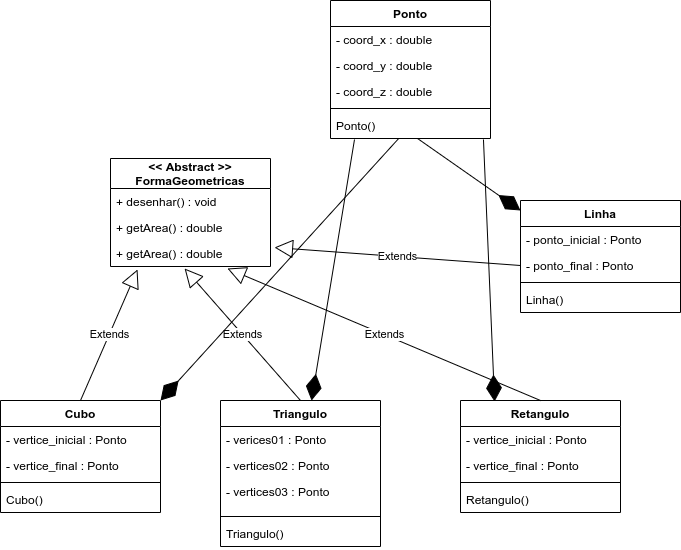

The diagram above was exported from draw.io. Its source (the exported page's mxGraphModel, read from the mxfile embedded in the PNG):
<mxGraphModel dx="1789" dy="1681" grid="1" gridSize="10" guides="1" tooltips="1" connect="1" arrows="1" fold="1" page="1" pageScale="1" pageWidth="850" pageHeight="1100" math="0" shadow="0">
  <root>
    <mxCell id="0" />
    <mxCell id="1" parent="0" />
    <mxCell id="o9cFR7atE2aV1oIH4dwa-11" value="Triangulo" style="swimlane;fontStyle=1;align=center;verticalAlign=top;childLayout=stackLayout;horizontal=1;startSize=26;horizontalStack=0;resizeParent=1;resizeParentMax=0;resizeLast=0;collapsible=1;marginBottom=0;" vertex="1" parent="1">
      <mxGeometry x="80" y="280" width="160" height="146" as="geometry" />
    </mxCell>
    <mxCell id="o9cFR7atE2aV1oIH4dwa-12" value="- verices01 : Ponto" style="text;strokeColor=none;fillColor=none;align=left;verticalAlign=top;spacingLeft=4;spacingRight=4;overflow=hidden;rotatable=0;points=[[0,0.5],[1,0.5]];portConstraint=eastwest;" vertex="1" parent="o9cFR7atE2aV1oIH4dwa-11">
      <mxGeometry y="26" width="160" height="26" as="geometry" />
    </mxCell>
    <mxCell id="o9cFR7atE2aV1oIH4dwa-36" value="- vertices02 : Ponto" style="text;strokeColor=none;fillColor=none;align=left;verticalAlign=top;spacingLeft=4;spacingRight=4;overflow=hidden;rotatable=0;points=[[0,0.5],[1,0.5]];portConstraint=eastwest;" vertex="1" parent="o9cFR7atE2aV1oIH4dwa-11">
      <mxGeometry y="52" width="160" height="26" as="geometry" />
    </mxCell>
    <mxCell id="o9cFR7atE2aV1oIH4dwa-35" value="- vertices03 : Ponto" style="text;strokeColor=none;fillColor=none;align=left;verticalAlign=top;spacingLeft=4;spacingRight=4;overflow=hidden;rotatable=0;points=[[0,0.5],[1,0.5]];portConstraint=eastwest;" vertex="1" parent="o9cFR7atE2aV1oIH4dwa-11">
      <mxGeometry y="78" width="160" height="34" as="geometry" />
    </mxCell>
    <mxCell id="o9cFR7atE2aV1oIH4dwa-13" value="" style="line;strokeWidth=1;fillColor=none;align=left;verticalAlign=middle;spacingTop=-1;spacingLeft=3;spacingRight=3;rotatable=0;labelPosition=right;points=[];portConstraint=eastwest;" vertex="1" parent="o9cFR7atE2aV1oIH4dwa-11">
      <mxGeometry y="112" width="160" height="8" as="geometry" />
    </mxCell>
    <mxCell id="o9cFR7atE2aV1oIH4dwa-14" value="Triangulo()" style="text;strokeColor=none;fillColor=none;align=left;verticalAlign=top;spacingLeft=4;spacingRight=4;overflow=hidden;rotatable=0;points=[[0,0.5],[1,0.5]];portConstraint=eastwest;" vertex="1" parent="o9cFR7atE2aV1oIH4dwa-11">
      <mxGeometry y="120" width="160" height="26" as="geometry" />
    </mxCell>
    <mxCell id="o9cFR7atE2aV1oIH4dwa-15" value="Retangulo" style="swimlane;fontStyle=1;align=center;verticalAlign=top;childLayout=stackLayout;horizontal=1;startSize=26;horizontalStack=0;resizeParent=1;resizeParentMax=0;resizeLast=0;collapsible=1;marginBottom=0;" vertex="1" parent="1">
      <mxGeometry x="320" y="280" width="160" height="112" as="geometry" />
    </mxCell>
    <mxCell id="o9cFR7atE2aV1oIH4dwa-16" value="- vertice_inicial : Ponto" style="text;strokeColor=none;fillColor=none;align=left;verticalAlign=top;spacingLeft=4;spacingRight=4;overflow=hidden;rotatable=0;points=[[0,0.5],[1,0.5]];portConstraint=eastwest;" vertex="1" parent="o9cFR7atE2aV1oIH4dwa-15">
      <mxGeometry y="26" width="160" height="26" as="geometry" />
    </mxCell>
    <mxCell id="o9cFR7atE2aV1oIH4dwa-34" value="- vertice_final : Ponto" style="text;strokeColor=none;fillColor=none;align=left;verticalAlign=top;spacingLeft=4;spacingRight=4;overflow=hidden;rotatable=0;points=[[0,0.5],[1,0.5]];portConstraint=eastwest;" vertex="1" parent="o9cFR7atE2aV1oIH4dwa-15">
      <mxGeometry y="52" width="160" height="26" as="geometry" />
    </mxCell>
    <mxCell id="o9cFR7atE2aV1oIH4dwa-17" value="" style="line;strokeWidth=1;fillColor=none;align=left;verticalAlign=middle;spacingTop=-1;spacingLeft=3;spacingRight=3;rotatable=0;labelPosition=right;points=[];portConstraint=eastwest;" vertex="1" parent="o9cFR7atE2aV1oIH4dwa-15">
      <mxGeometry y="78" width="160" height="8" as="geometry" />
    </mxCell>
    <mxCell id="o9cFR7atE2aV1oIH4dwa-18" value="Retangulo()" style="text;strokeColor=none;fillColor=none;align=left;verticalAlign=top;spacingLeft=4;spacingRight=4;overflow=hidden;rotatable=0;points=[[0,0.5],[1,0.5]];portConstraint=eastwest;" vertex="1" parent="o9cFR7atE2aV1oIH4dwa-15">
      <mxGeometry y="86" width="160" height="26" as="geometry" />
    </mxCell>
    <mxCell id="o9cFR7atE2aV1oIH4dwa-24" value="Cubo" style="swimlane;fontStyle=1;align=center;verticalAlign=top;childLayout=stackLayout;horizontal=1;startSize=26;horizontalStack=0;resizeParent=1;resizeParentMax=0;resizeLast=0;collapsible=1;marginBottom=0;" vertex="1" parent="1">
      <mxGeometry x="-140" y="280" width="160" height="112" as="geometry" />
    </mxCell>
    <mxCell id="o9cFR7atE2aV1oIH4dwa-25" value="- vertice_inicial : Ponto" style="text;strokeColor=none;fillColor=none;align=left;verticalAlign=top;spacingLeft=4;spacingRight=4;overflow=hidden;rotatable=0;points=[[0,0.5],[1,0.5]];portConstraint=eastwest;" vertex="1" parent="o9cFR7atE2aV1oIH4dwa-24">
      <mxGeometry y="26" width="160" height="26" as="geometry" />
    </mxCell>
    <mxCell id="o9cFR7atE2aV1oIH4dwa-38" value="- vertice_final : Ponto" style="text;strokeColor=none;fillColor=none;align=left;verticalAlign=top;spacingLeft=4;spacingRight=4;overflow=hidden;rotatable=0;points=[[0,0.5],[1,0.5]];portConstraint=eastwest;" vertex="1" parent="o9cFR7atE2aV1oIH4dwa-24">
      <mxGeometry y="52" width="160" height="26" as="geometry" />
    </mxCell>
    <mxCell id="o9cFR7atE2aV1oIH4dwa-26" value="" style="line;strokeWidth=1;fillColor=none;align=left;verticalAlign=middle;spacingTop=-1;spacingLeft=3;spacingRight=3;rotatable=0;labelPosition=right;points=[];portConstraint=eastwest;" vertex="1" parent="o9cFR7atE2aV1oIH4dwa-24">
      <mxGeometry y="78" width="160" height="8" as="geometry" />
    </mxCell>
    <mxCell id="o9cFR7atE2aV1oIH4dwa-27" value="Cubo()" style="text;strokeColor=none;fillColor=none;align=left;verticalAlign=top;spacingLeft=4;spacingRight=4;overflow=hidden;rotatable=0;points=[[0,0.5],[1,0.5]];portConstraint=eastwest;" vertex="1" parent="o9cFR7atE2aV1oIH4dwa-24">
      <mxGeometry y="86" width="160" height="26" as="geometry" />
    </mxCell>
    <mxCell id="o9cFR7atE2aV1oIH4dwa-1" value="&lt;&lt; Abstract &gt;&gt;&#10;FormaGeometricas" style="swimlane;fontStyle=1;childLayout=stackLayout;horizontal=1;startSize=30;fillColor=none;horizontalStack=0;resizeParent=1;resizeParentMax=0;resizeLast=0;collapsible=1;marginBottom=0;" vertex="1" parent="1">
      <mxGeometry x="-30" y="38" width="160" height="108" as="geometry" />
    </mxCell>
    <mxCell id="o9cFR7atE2aV1oIH4dwa-2" value="+ desenhar() : void" style="text;strokeColor=none;fillColor=none;align=left;verticalAlign=top;spacingLeft=4;spacingRight=4;overflow=hidden;rotatable=0;points=[[0,0.5],[1,0.5]];portConstraint=eastwest;" vertex="1" parent="o9cFR7atE2aV1oIH4dwa-1">
      <mxGeometry y="30" width="160" height="26" as="geometry" />
    </mxCell>
    <mxCell id="o9cFR7atE2aV1oIH4dwa-60" value="+ getArea() : double" style="text;strokeColor=none;fillColor=none;align=left;verticalAlign=top;spacingLeft=4;spacingRight=4;overflow=hidden;rotatable=0;points=[[0,0.5],[1,0.5]];portConstraint=eastwest;" vertex="1" parent="o9cFR7atE2aV1oIH4dwa-1">
      <mxGeometry y="56" width="160" height="26" as="geometry" />
    </mxCell>
    <mxCell id="o9cFR7atE2aV1oIH4dwa-3" value="+ getArea() : double" style="text;strokeColor=none;fillColor=none;align=left;verticalAlign=top;spacingLeft=4;spacingRight=4;overflow=hidden;rotatable=0;points=[[0,0.5],[1,0.5]];portConstraint=eastwest;" vertex="1" parent="o9cFR7atE2aV1oIH4dwa-1">
      <mxGeometry y="82" width="160" height="26" as="geometry" />
    </mxCell>
    <mxCell id="o9cFR7atE2aV1oIH4dwa-41" value="Extends" style="endArrow=block;endSize=16;endFill=0;html=1;exitX=0.5;exitY=0;exitDx=0;exitDy=0;entryX=0.463;entryY=1.077;entryDx=0;entryDy=0;entryPerimeter=0;" edge="1" parent="1" source="o9cFR7atE2aV1oIH4dwa-11" target="o9cFR7atE2aV1oIH4dwa-3">
      <mxGeometry width="160" relative="1" as="geometry">
        <mxPoint y="190" as="sourcePoint" />
        <mxPoint x="160" y="190" as="targetPoint" />
      </mxGeometry>
    </mxCell>
    <mxCell id="o9cFR7atE2aV1oIH4dwa-43" value="Extends" style="endArrow=block;endSize=16;endFill=0;html=1;exitX=0.5;exitY=0;exitDx=0;exitDy=0;entryX=0.169;entryY=1.115;entryDx=0;entryDy=0;entryPerimeter=0;" edge="1" parent="1" source="o9cFR7atE2aV1oIH4dwa-24" target="o9cFR7atE2aV1oIH4dwa-3">
      <mxGeometry width="160" relative="1" as="geometry">
        <mxPoint x="-160" y="230" as="sourcePoint" />
        <mxPoint y="230" as="targetPoint" />
      </mxGeometry>
    </mxCell>
    <mxCell id="o9cFR7atE2aV1oIH4dwa-19" value="Linha" style="swimlane;fontStyle=1;align=center;verticalAlign=top;childLayout=stackLayout;horizontal=1;startSize=26;horizontalStack=0;resizeParent=1;resizeParentMax=0;resizeLast=0;collapsible=1;marginBottom=0;" vertex="1" parent="1">
      <mxGeometry x="380" y="80" width="160" height="112" as="geometry" />
    </mxCell>
    <mxCell id="o9cFR7atE2aV1oIH4dwa-20" value="- ponto_inicial : Ponto" style="text;strokeColor=none;fillColor=none;align=left;verticalAlign=top;spacingLeft=4;spacingRight=4;overflow=hidden;rotatable=0;points=[[0,0.5],[1,0.5]];portConstraint=eastwest;" vertex="1" parent="o9cFR7atE2aV1oIH4dwa-19">
      <mxGeometry y="26" width="160" height="26" as="geometry" />
    </mxCell>
    <mxCell id="o9cFR7atE2aV1oIH4dwa-33" value="- ponto_final : Ponto" style="text;strokeColor=none;fillColor=none;align=left;verticalAlign=top;spacingLeft=4;spacingRight=4;overflow=hidden;rotatable=0;points=[[0,0.5],[1,0.5]];portConstraint=eastwest;" vertex="1" parent="o9cFR7atE2aV1oIH4dwa-19">
      <mxGeometry y="52" width="160" height="26" as="geometry" />
    </mxCell>
    <mxCell id="o9cFR7atE2aV1oIH4dwa-21" value="" style="line;strokeWidth=1;fillColor=none;align=left;verticalAlign=middle;spacingTop=-1;spacingLeft=3;spacingRight=3;rotatable=0;labelPosition=right;points=[];portConstraint=eastwest;" vertex="1" parent="o9cFR7atE2aV1oIH4dwa-19">
      <mxGeometry y="78" width="160" height="8" as="geometry" />
    </mxCell>
    <mxCell id="o9cFR7atE2aV1oIH4dwa-22" value="Linha()" style="text;strokeColor=none;fillColor=none;align=left;verticalAlign=top;spacingLeft=4;spacingRight=4;overflow=hidden;rotatable=0;points=[[0,0.5],[1,0.5]];portConstraint=eastwest;" vertex="1" parent="o9cFR7atE2aV1oIH4dwa-19">
      <mxGeometry y="86" width="160" height="26" as="geometry" />
    </mxCell>
    <mxCell id="o9cFR7atE2aV1oIH4dwa-52" value="Extends" style="endArrow=block;endSize=16;endFill=0;html=1;exitX=0.5;exitY=0;exitDx=0;exitDy=0;entryX=0.731;entryY=1.077;entryDx=0;entryDy=0;entryPerimeter=0;" edge="1" parent="1" source="o9cFR7atE2aV1oIH4dwa-15" target="o9cFR7atE2aV1oIH4dwa-3">
      <mxGeometry width="160" relative="1" as="geometry">
        <mxPoint x="190" y="220" as="sourcePoint" />
        <mxPoint x="350" y="220" as="targetPoint" />
      </mxGeometry>
    </mxCell>
    <mxCell id="o9cFR7atE2aV1oIH4dwa-54" value="Extends" style="endArrow=block;endSize=16;endFill=0;html=1;entryX=1.025;entryY=0.269;entryDx=0;entryDy=0;entryPerimeter=0;exitX=0;exitY=0.5;exitDx=0;exitDy=0;" edge="1" parent="1" source="o9cFR7atE2aV1oIH4dwa-33" target="o9cFR7atE2aV1oIH4dwa-3">
      <mxGeometry width="160" relative="1" as="geometry">
        <mxPoint x="190" y="140" as="sourcePoint" />
        <mxPoint x="350" y="140" as="targetPoint" />
      </mxGeometry>
    </mxCell>
    <mxCell id="o9cFR7atE2aV1oIH4dwa-6" value="Ponto" style="swimlane;fontStyle=1;align=center;verticalAlign=top;childLayout=stackLayout;horizontal=1;startSize=26;horizontalStack=0;resizeParent=1;resizeParentMax=0;resizeLast=0;collapsible=1;marginBottom=0;" vertex="1" parent="1">
      <mxGeometry x="190" y="-120" width="160" height="138" as="geometry" />
    </mxCell>
    <mxCell id="o9cFR7atE2aV1oIH4dwa-7" value="- coord_x : double" style="text;strokeColor=none;fillColor=none;align=left;verticalAlign=top;spacingLeft=4;spacingRight=4;overflow=hidden;rotatable=0;points=[[0,0.5],[1,0.5]];portConstraint=eastwest;" vertex="1" parent="o9cFR7atE2aV1oIH4dwa-6">
      <mxGeometry y="26" width="160" height="26" as="geometry" />
    </mxCell>
    <mxCell id="o9cFR7atE2aV1oIH4dwa-29" value="- coord_y : double" style="text;strokeColor=none;fillColor=none;align=left;verticalAlign=top;spacingLeft=4;spacingRight=4;overflow=hidden;rotatable=0;points=[[0,0.5],[1,0.5]];portConstraint=eastwest;" vertex="1" parent="o9cFR7atE2aV1oIH4dwa-6">
      <mxGeometry y="52" width="160" height="26" as="geometry" />
    </mxCell>
    <mxCell id="o9cFR7atE2aV1oIH4dwa-28" value="- coord_z : double" style="text;strokeColor=none;fillColor=none;align=left;verticalAlign=top;spacingLeft=4;spacingRight=4;overflow=hidden;rotatable=0;points=[[0,0.5],[1,0.5]];portConstraint=eastwest;" vertex="1" parent="o9cFR7atE2aV1oIH4dwa-6">
      <mxGeometry y="78" width="160" height="26" as="geometry" />
    </mxCell>
    <mxCell id="o9cFR7atE2aV1oIH4dwa-8" value="" style="line;strokeWidth=1;fillColor=none;align=left;verticalAlign=middle;spacingTop=-1;spacingLeft=3;spacingRight=3;rotatable=0;labelPosition=right;points=[];portConstraint=eastwest;" vertex="1" parent="o9cFR7atE2aV1oIH4dwa-6">
      <mxGeometry y="104" width="160" height="8" as="geometry" />
    </mxCell>
    <mxCell id="o9cFR7atE2aV1oIH4dwa-9" value="Ponto()" style="text;strokeColor=none;fillColor=none;align=left;verticalAlign=top;spacingLeft=4;spacingRight=4;overflow=hidden;rotatable=0;points=[[0,0.5],[1,0.5]];portConstraint=eastwest;" vertex="1" parent="o9cFR7atE2aV1oIH4dwa-6">
      <mxGeometry y="112" width="160" height="26" as="geometry" />
    </mxCell>
    <mxCell id="o9cFR7atE2aV1oIH4dwa-58" value="" style="endArrow=diamondThin;endFill=1;endSize=24;html=1;entryX=1;entryY=0;entryDx=0;entryDy=0;" edge="1" parent="1" source="o9cFR7atE2aV1oIH4dwa-9" target="o9cFR7atE2aV1oIH4dwa-24">
      <mxGeometry width="160" relative="1" as="geometry">
        <mxPoint x="-220" y="100" as="sourcePoint" />
        <mxPoint x="-60" y="100" as="targetPoint" />
      </mxGeometry>
    </mxCell>
    <mxCell id="o9cFR7atE2aV1oIH4dwa-62" value="" style="endArrow=diamondThin;endFill=1;endSize=24;html=1;exitX=0.544;exitY=1;exitDx=0;exitDy=0;exitPerimeter=0;" edge="1" parent="1" source="o9cFR7atE2aV1oIH4dwa-9">
      <mxGeometry width="160" relative="1" as="geometry">
        <mxPoint x="230" y="80" as="sourcePoint" />
        <mxPoint x="380" y="90" as="targetPoint" />
      </mxGeometry>
    </mxCell>
    <mxCell id="o9cFR7atE2aV1oIH4dwa-63" value="" style="endArrow=diamondThin;endFill=1;endSize=24;html=1;exitX=0.956;exitY=1.038;exitDx=0;exitDy=0;exitPerimeter=0;entryX=0.213;entryY=0.009;entryDx=0;entryDy=0;entryPerimeter=0;" edge="1" parent="1" source="o9cFR7atE2aV1oIH4dwa-9" target="o9cFR7atE2aV1oIH4dwa-15">
      <mxGeometry width="160" relative="1" as="geometry">
        <mxPoint x="400" y="20" as="sourcePoint" />
        <mxPoint x="560" y="20" as="targetPoint" />
      </mxGeometry>
    </mxCell>
    <mxCell id="o9cFR7atE2aV1oIH4dwa-64" value="" style="endArrow=diamondThin;endFill=1;endSize=24;html=1;entryX=0.569;entryY=0;entryDx=0;entryDy=0;entryPerimeter=0;exitX=0.15;exitY=1.038;exitDx=0;exitDy=0;exitPerimeter=0;" edge="1" parent="1" source="o9cFR7atE2aV1oIH4dwa-9" target="o9cFR7atE2aV1oIH4dwa-11">
      <mxGeometry width="160" relative="1" as="geometry">
        <mxPoint x="380" y="-20" as="sourcePoint" />
        <mxPoint x="540" y="-20" as="targetPoint" />
      </mxGeometry>
    </mxCell>
  </root>
</mxGraphModel>